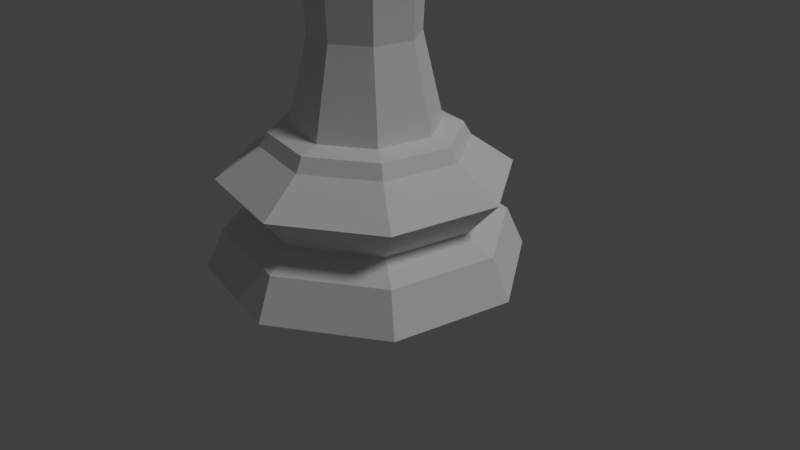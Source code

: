 # Source: chesspiece-queen-lp.blend  (saved by Blender 2.78.0; exported with 4.5.12 LTS)
import bpy
from mathutils import Matrix  # noqa: F401  (used for matrix-valued properties, if any)

bpy.ops.wm.read_factory_settings(use_empty=True)
scene = bpy.context.scene
scene.name = 'Scene'

# ---- collections
col_collection_1 = bpy.data.collections.new('Collection 1'); scene.collection.children.link(col_collection_1)

# ---- world
world_world = bpy.data.worlds.new('World'); scene.world = world_world
world_world.color = (0.05088, 0.05088, 0.05088)
world_world.use_sun_shadow = False
world_world.sun_shadow_jitter_overblur = 0.0
world_world.cycles.sampling_method = 'MANUAL'

# ---- cameras
cam_camera = bpy.data.cameras.new('Camera')
cam_camera.clip_end = 100.0
cam_camera.lens = 35.0
cam_camera.sensor_width = 32.0
cam_camera.sensor_height = 18.0
cam_camera.ortho_scale = 7.314
cam_camera.dof.focus_distance = 0.0
cam_camera.dof.aperture_fstop = 128.0

# ---- lights
light_lamp = bpy.data.lights.new('Lamp', 'SUN')
light_lamp.transmission_factor = 0.0
light_lamp.cutoff_distance = 30.0
light_lamp.angle = 0.1993
light_lamp.energy = 1.0
light_lamp.shadow_buffer_clip_start = 1.001
light_lamp.shadow_soft_size = 0.1
light_lamp.shadow_cascade_max_distance = 1000.0

# ---- meshes
me_sphere_001 = bpy.data.meshes.new('Sphere.001')
me_sphere_001.from_pydata([(1.133, 1.696, 5.245e-07), (2.0, 0.3978, 5.245e-07), (1.696, -1.133, 5.245e-07), (0.3978, -2.0, 5.245e-07), (-1.133, -1.696, 5.245e-07), (-2.0, -0.3978, 5.245e-07), (-1.696, 1.133, 5.245e-07), (-0.3978, 2.0, 5.245e-07), (0.8016, 1.2, 0.7143), (1.415, 0.2815, 0.7143), (1.2, -0.8016, 0.7143), (0.2815, -1.415, 0.7143), (-0.8016, -1.2, 0.7143), (-1.415, -0.2815, 0.7143), (-1.2, 0.8016, 0.7143), (-0.2815, 1.415, 0.7143), (1.024, 1.532, 1.174), (1.808, 0.3595, 1.174), (1.532, -1.024, 1.174), (0.3595, -1.808, 1.174), (-1.024, -1.532, 1.174), (-1.808, -0.3595, 1.174), (-1.532, 1.024, 1.174), (-0.3595, 1.808, 1.174), (0.7146, 1.07, 1.561), (1.262, 0.2509, 1.561), (1.07, -0.7146, 1.561), (0.2509, -1.262, 1.561), (-0.7146, -1.07, 1.561), (-1.262, -0.2509, 1.561), (-1.07, 0.7146, 1.561), (-0.2509, 1.262, 1.561), (0.6586, 0.9857, 1.733), (1.163, 0.2313, 1.733), (0.9857, -0.6586, 1.733), (0.2313, -1.163, 1.733), (-0.6586, -0.9857, 1.733), (-1.163, -0.2313, 1.733), (-0.9857, 0.6586, 1.733), (-0.2313, 1.163, 1.733), (0.5171, 0.7739, 1.798), (0.9129, 0.1816, 1.798), (0.7739, -0.5171, 1.798), (0.1816, -0.9129, 1.798), (-0.5171, -0.7739, 1.798), (-0.9129, -0.1816, 1.798), (-0.7739, 0.5171, 1.798), (-0.1816, 0.9129, 1.798), (0.3521, -1.77, 0.5148), (-0.3521, 1.77, 0.5148), (-1.77, -0.3521, 0.5148), (1.77, 0.3521, 0.5148), (-1.003, -1.501, 0.5148), (1.501, -1.003, 0.5148), (1.003, 1.501, 0.5148), (-1.501, 1.003, 0.5148), (-0.7122, 0.4759, 5.952), (-0.8402, -0.1671, 5.952), (-0.4759, -0.7122, 5.952), (-0.1671, 0.8402, 5.952), (0.1671, -0.8402, 5.952), (0.7122, -0.4759, 5.952), (0.4759, 0.7122, 5.952), (0.8402, 0.1671, 5.952), (-0.6319, 0.4222, 5.024), (-1.113, 0.7436, 5.264), (-0.2611, 1.313, 5.264), (-0.1483, 0.7454, 5.024), (0.7436, 1.113, 5.264), (0.4222, 0.6319, 5.024), (1.313, 0.2611, 5.264), (0.7454, 0.1483, 5.024), (0.6319, -0.4222, 5.024), (1.113, -0.7436, 5.264), (0.2611, -1.313, 5.264), (0.1483, -0.7454, 5.024), (-0.7436, -1.113, 5.264), (-0.4222, -0.6319, 5.024), (-1.313, -0.2611, 5.264), (-0.7454, -0.1483, 5.024), (0.4403, 0.6557, 6.027), (0.7749, 0.1537, 6.027), (0.6565, -0.4379, 6.027), (0.1545, -0.7725, 6.027), (-0.4371, -0.6541, 6.027), (-0.7717, -0.152, 6.027), (-0.6533, 0.4395, 6.027), (-0.1512, 0.7741, 6.027), (-0.1312, 0.6596, 2.874), (0.3736, 0.5592, 2.874), (0.6596, 0.1312, 2.874), (0.1312, -0.6596, 2.874), (-0.3736, -0.5592, 2.874), (-0.6596, -0.1312, 2.874), (-0.5592, 0.3736, 2.874), (0.5592, -0.3736, 2.874), (-0.7589, 0.5071, 5.456), (-0.8273, 0.5528, 5.676), (0.7589, -0.5071, 5.456), (0.8273, -0.5528, 5.676), (-0.1941, 0.9759, 5.676), (-0.1781, 0.8952, 5.456), (0.5528, 0.8273, 5.676), (0.5071, 0.7589, 5.456), (0.9759, 0.1941, 5.676), (0.8952, 0.1781, 5.456), (0.1941, -0.9759, 5.676), (0.1781, -0.8952, 5.456), (-0.5528, -0.8273, 5.676), (-0.5071, -0.7589, 5.456), (-0.9759, -0.1941, 5.676), (-0.8952, -0.1781, 5.456), (-0.6389, 0.4269, 5.88), (0.6389, -0.4269, 5.88), (-0.1499, 0.7537, 5.88), (0.4269, 0.6389, 5.88), (0.7537, 0.1499, 5.88), (0.1499, -0.7537, 5.88), (-0.4269, -0.6389, 5.88), (-0.7537, -0.1499, 5.88), (0.391, 0.5786, 6.808), (0.5802, -0.3785, 6.808), (-0.3769, -0.5677, 6.808), (-0.6697, -0.1284, 6.808), (-0.5661, 0.3894, 6.808), (0.1408, -0.6713, 6.808), (0.6838, 0.1392, 6.808), (-0.1267, 0.6822, 6.808), (0.1079, 0.1622, 7.621), (0.1524, 0.2293, 7.426), (0.1079, 0.1622, 7.232), (0.191, 0.03875, 7.621), (0.2699, 0.05472, 7.426), (0.191, 0.03875, 7.232), (0.1624, -0.1073, 7.621), (0.2295, -0.1518, 7.426), (0.1624, -0.1073, 7.232), (0.03893, -0.1904, 7.621), (0.05491, -0.2693, 7.426), (0.03893, -0.1904, 7.232), (0.0003777, 0.0001909, 7.701), (-0.1071, -0.1618, 7.621), (-0.1517, -0.229, 7.426), (-0.1071, -0.1618, 7.232), (-0.1902, -0.03837, 7.621), (-0.2692, -0.05434, 7.426), (-0.1902, -0.03837, 7.232), (-0.1617, 0.1077, 7.621), (-0.2288, 0.1522, 7.426), (-0.1617, 0.1077, 7.232), (-0.03818, 0.1908, 7.621), (-0.05415, 0.2697, 7.426), (-0.03818, 0.1908, 7.232), (0.05786, 0.08477, 7.194), (0.101, 0.02045, 7.194), (0.08596, -0.05569, 7.194), (-0.01805, 0.1003, 7.194), (0.05701, 0.08555, 7.194), (0.08565, -0.05638, 7.193), (0.02144, -0.09946, 7.193), (-0.01987, 0.1003, 7.193), (-0.08331, 0.05771, 7.193), (-0.08445, 0.05647, 7.193), (-0.09934, -0.01914, 7.193), (0.0206, -0.09978, 7.193), (-0.0557, -0.08475, 7.193), (-0.09931, -0.01998, 7.193), (-0.05592, -0.08466, 7.193), (0.5948, 0.8862, 6.562), (-0.205, 1.046, 6.562), (-0.8838, 0.594, 6.562), (-1.044, -0.2058, 6.562), (-0.5915, -0.8846, 6.562), (0.2083, -1.045, 6.562), (0.887, -0.5923, 6.562), (1.047, 0.2075, 6.562), (0.2378, 1.181, 7.018), (-0.6657, 1.002, 7.018), (-1.178, 0.237, 7.018), (-0.9997, -0.6665, 7.018), (-0.2345, -1.179, 7.018), (0.6689, -1.0, 7.018), (1.181, -0.2353, 7.018), (1.003, 0.6681, 7.018)], [], [(51, 9, 10, 53), (13, 21, 22, 14), (12, 20, 21, 13), (28, 36, 37, 29), (29, 37, 38, 30), (53, 10, 11, 48), (23, 31, 24, 16), (22, 30, 31, 23), (38, 46, 47, 39), (39, 47, 40, 32), (48, 11, 12, 52), (17, 25, 26, 18), (16, 24, 25, 17), (32, 40, 41, 33), (33, 41, 42, 34), (52, 12, 13, 50), (20, 28, 29, 21), (18, 26, 27, 19), (34, 42, 43, 35), (36, 44, 45, 37), (50, 13, 14, 55), (21, 29, 30, 22), (19, 27, 28, 20), (35, 43, 44, 36), (37, 45, 46, 38), (55, 14, 15, 49), (15, 23, 16, 8), (14, 22, 23, 15), (30, 38, 39, 31), (31, 39, 32, 24), (5, 6, 7, 0, 1, 2, 3, 4), (114, 112, 56, 59), (49, 15, 8, 54), (9, 17, 18, 10), (8, 16, 17, 9), (24, 32, 33, 25), (25, 33, 34, 26), (54, 8, 9, 51), (11, 19, 20, 12), (10, 18, 19, 11), (26, 34, 35, 27), (27, 35, 36, 28), (0, 54, 51, 1), (7, 49, 54, 0), (6, 55, 49, 7), (5, 50, 55, 6), (4, 52, 50, 5), (3, 48, 52, 4), (2, 53, 48, 3), (1, 51, 53, 2), (56, 86, 87, 59), (115, 114, 59, 62), (116, 115, 62, 63), (117, 113, 61, 60), (113, 116, 63, 61), (118, 117, 60, 58), (119, 118, 58, 57), (112, 119, 57, 56), (94, 93, 79, 64), (64, 79, 78, 65), (93, 92, 77, 79), (79, 77, 76, 78), (92, 91, 75, 77), (77, 75, 74, 76), (95, 90, 71, 72), (72, 71, 70, 73), (91, 95, 72, 75), (75, 72, 73, 74), (90, 89, 69, 71), (71, 69, 68, 70), (89, 88, 67, 69), (69, 67, 66, 68), (88, 94, 64, 67), (67, 64, 65, 66), (57, 85, 86, 56), (58, 84, 85, 57), (60, 83, 84, 58), (61, 82, 83, 60), (61, 63, 81, 82), (63, 62, 80, 81), (59, 87, 80, 62), (47, 46, 94, 88), (40, 47, 88, 89), (41, 40, 89, 90), (43, 42, 95, 91), (42, 41, 90, 95), (44, 43, 91, 92), (45, 44, 92, 93), (46, 45, 93, 94), (65, 78, 111, 96), (96, 111, 110, 97), (78, 76, 109, 111), (111, 109, 108, 110), (76, 74, 107, 109), (109, 107, 106, 108), (73, 70, 105, 98), (98, 105, 104, 99), (74, 73, 98, 107), (107, 98, 99, 106), (70, 68, 103, 105), (105, 103, 102, 104), (68, 66, 101, 103), (103, 101, 100, 102), (66, 65, 96, 101), (101, 96, 97, 100), (97, 110, 119, 112), (110, 108, 118, 119), (108, 106, 117, 118), (99, 104, 116, 113), (106, 99, 113, 117), (104, 102, 115, 116), (102, 100, 114, 115), (100, 97, 112, 114), (176, 168, 169), (170, 177, 169), (171, 178, 170), (172, 179, 171), (125, 122, 180), (122, 125, 159, 164, 165), (127, 124, 161, 160, 156), (121, 126, 154, 155), (126, 120, 153, 154), (124, 123, 163, 162, 161), (120, 127, 156, 157, 153), (172, 173, 180), (125, 121, 155, 158, 159), (172, 180, 122), (123, 122, 165, 167, 166, 163), (173, 125, 180), (152, 151, 129, 130), (150, 140, 128), (151, 150, 128, 129), (130, 129, 132, 133), (128, 140, 131), (129, 128, 131, 132), (133, 132, 135, 136), (131, 140, 134), (132, 131, 134, 135), (136, 135, 138, 139), (134, 140, 137), (135, 134, 137, 138), (138, 137, 141, 142), (139, 138, 142, 143), (137, 140, 141), (142, 141, 144, 145), (143, 142, 145, 146), (141, 140, 144), (145, 144, 147, 148), (146, 145, 148, 149), (144, 140, 147), (148, 147, 150, 151), (149, 148, 151, 152), (147, 140, 150), (160, 161, 162, 149, 152), (157, 156, 160, 152, 130), (166, 167, 143, 146), (158, 155, 154, 133, 136), (164, 159, 158, 136, 139), (162, 163, 166, 146, 149), (154, 153, 157, 130, 133), (167, 165, 164, 139, 143), (81, 175, 174, 82), (82, 174, 173, 83), (83, 173, 172, 84), (84, 172, 171, 85), (85, 171, 170, 86), (86, 170, 169, 87), (87, 169, 168, 80), (80, 168, 175, 81), (183, 175, 168), (175, 182, 174), (181, 173, 174), (173, 181, 125), (125, 181, 121), (181, 174, 121), (174, 182, 121), (121, 182, 126), (182, 175, 126), (183, 126, 175), (183, 168, 120), (120, 126, 183), (168, 176, 120), (120, 176, 127), (176, 169, 127), (169, 177, 127), (127, 177, 124), (177, 170, 124), (170, 178, 124), (124, 178, 123), (178, 171, 123), (171, 179, 123), (123, 179, 122), (172, 122, 179)])
me_sphere_001.use_remesh_preserve_volume = False
me_sphere_001.use_remesh_preserve_attributes = False
me_sphere_001.use_mirror_vertex_groups = False
me_sphere_001.update()

# ---- objects
ob_queen_low_poly = bpy.data.objects.new('Queen Low Poly', me_sphere_001)
ob_lamp = bpy.data.objects.new('Lamp', light_lamp)
ob_camera = bpy.data.objects.new('Camera', cam_camera)

# ---- transforms, parenting, visibility, modifiers, constraints
ob_queen_low_poly.location = (0.0, 0.0, 0.0)
ob_queen_low_poly.lineart.crease_threshold = 0.0
ob_lamp.location = (4.076, 1.005, 5.904)
ob_lamp.rotation_euler = (0.6503, 0.05522, 1.866)
ob_lamp.lock_rotations_4d = False
ob_lamp.empty_display_type = 'ARROWS'
ob_lamp.color = (0.0, 0.0, 0.0, 0.0)
ob_lamp.lineart.crease_threshold = 0.0
ob_camera.location = (7.481, -6.508, 5.344)
ob_camera.rotation_euler = (1.109, 0.0, 0.8149)
ob_camera.lock_rotations_4d = False
ob_camera.empty_display_type = 'ARROWS'
ob_camera.color = (0.0, 0.0, 0.0, 0.0)
ob_camera.display_type = 'WIRE'
ob_camera.lineart.crease_threshold = 0.0

# ---- collection membership
col_collection_1.objects.link(ob_queen_low_poly)
col_collection_1.objects.link(ob_lamp)
col_collection_1.objects.link(ob_camera)

# ---- scene / render settings (as saved in the file)
scene.camera = ob_camera
scene.frame_start = 1; scene.frame_end = 250; scene.frame_set(1)
scene.render.engine = 'BLENDER_EEVEE_NEXT'
scene.render.resolution_percentage = 50
scene.render.dither_intensity = 0.0
scene.cycles.use_denoising = False
scene.cycles.samples = 128
scene.cycles.sampling_pattern = 'TABULATED_SOBOL'
scene.cycles.light_sampling_threshold = 0.0
scene.cycles.use_adaptive_sampling = False
scene.cycles.use_light_tree = False
scene.cycles.blur_glossy = 0.0
scene.cycles.sample_clamp_indirect = 0.0
scene.view_settings.view_transform = 'Standard'
bpy.context.view_layer.update()
